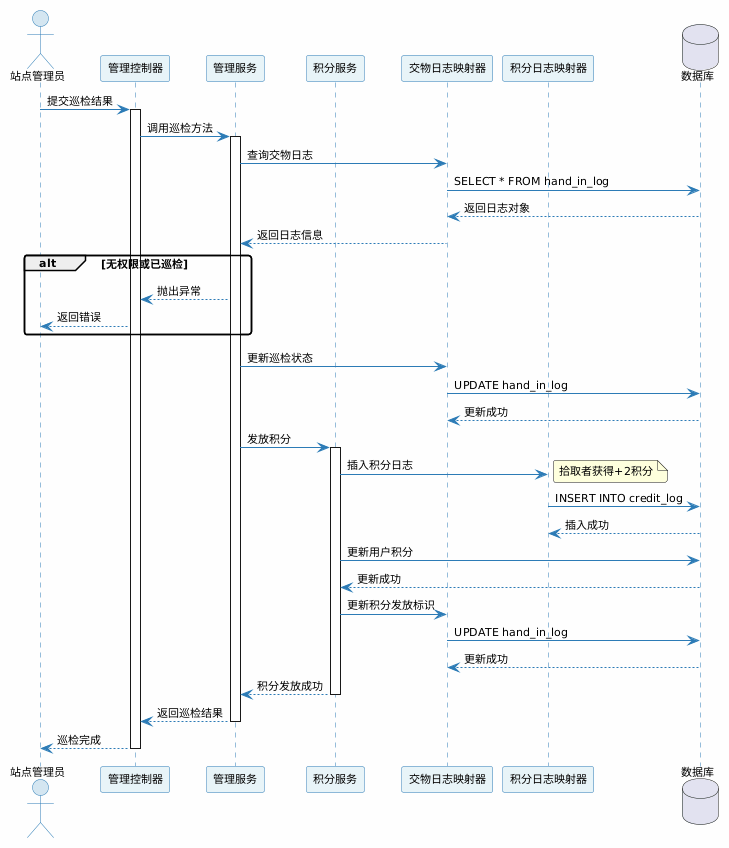

The diagram above was rendered by PlantUML. Its source (embedded in the PNG):
@startuml
skinparam backgroundColor #FEFEFE
skinparam shadowing false
skinparam roundcorner 5
skinparam defaultFontSize 11
skinparam defaultFontName SimHei

skinparam sequence {
    ArrowColor #2C7BB6
    ActorBorderColor #2C7BB6
    LifeLineBorderColor #2C7BB6
    ParticipantBorderColor #2C7BB6
    ParticipantBackgroundColor #E8F4F8
    ActorBackgroundColor #D4E6F1
}

actor 站点管理员 as admin
participant "管理控制器" as controller
participant "管理服务" as service
participant "积分服务" as creditService
participant "交物日志映射器" as logMapper
participant "积分日志映射器" as creditMapper
database "数据库" as db

admin -> controller : 提交巡检结果
activate controller
controller -> service : 调用巡检方法
activate service

service -> logMapper : 查询交物日志
logMapper -> db : SELECT * FROM hand_in_log
db --> logMapper : 返回日志对象
logMapper --> service : 返回日志信息

alt 无权限或已巡检
    service --> controller : 抛出异常
    controller --> admin : 返回错误
end

service -> logMapper : 更新巡检状态
logMapper -> db : UPDATE hand_in_log
db --> logMapper : 更新成功

service -> creditService : 发放积分
activate creditService
creditService -> creditMapper : 插入积分日志
note right : 拾取者获得+2积分
creditMapper -> db : INSERT INTO credit_log
db --> creditMapper : 插入成功

creditService -> db : 更新用户积分
db --> creditService : 更新成功

creditService -> logMapper : 更新积分发放标识
logMapper -> db : UPDATE hand_in_log
db --> logMapper : 更新成功
creditService --> service : 积分发放成功
deactivate creditService

service --> controller : 返回巡检结果
deactivate service
controller --> admin : 巡检完成
deactivate controller
@enduml